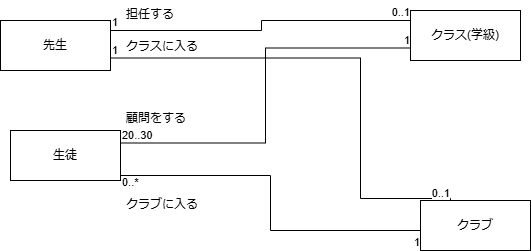

The diagram above was exported from draw.io. Its source (the exported page's mxGraphModel, read from the mxfile embedded in the PNG):
<mxGraphModel dx="1242" dy="569" grid="1" gridSize="10" guides="1" tooltips="1" connect="1" arrows="1" fold="1" page="1" pageScale="1" pageWidth="827" pageHeight="1169" math="0" shadow="0">
  <root>
    <mxCell id="0" />
    <mxCell id="1" parent="0" />
    <mxCell id="3dCf0ugigEPTsWAq5QCp-1" value="先生" style="html=1;whiteSpace=wrap;" parent="1" vertex="1">
      <mxGeometry x="110" y="150" width="110" height="50" as="geometry" />
    </mxCell>
    <mxCell id="3dCf0ugigEPTsWAq5QCp-2" value="生徒" style="html=1;whiteSpace=wrap;" parent="1" vertex="1">
      <mxGeometry x="120" y="260" width="110" height="50" as="geometry" />
    </mxCell>
    <mxCell id="3dCf0ugigEPTsWAq5QCp-3" value="クラス(学級)" style="html=1;whiteSpace=wrap;" parent="1" vertex="1">
      <mxGeometry x="520" y="140" width="110" height="50" as="geometry" />
    </mxCell>
    <mxCell id="3dCf0ugigEPTsWAq5QCp-4" value="クラブ" style="html=1;whiteSpace=wrap;" parent="1" vertex="1">
      <mxGeometry x="530" y="330" width="110" height="50" as="geometry" />
    </mxCell>
    <mxCell id="3dCf0ugigEPTsWAq5QCp-11" value="" style="endArrow=none;html=1;edgeStyle=orthogonalEdgeStyle;rounded=0;exitX=1;exitY=0.5;exitDx=0;exitDy=0;entryX=0;entryY=0.5;entryDx=0;entryDy=0;" parent="1" edge="1">
      <mxGeometry relative="1" as="geometry">
        <mxPoint x="230" y="290" as="sourcePoint" />
        <mxPoint x="530" y="360" as="targetPoint" />
        <Array as="points">
          <mxPoint x="230" y="305" />
          <mxPoint x="380" y="305" />
          <mxPoint x="380" y="360" />
        </Array>
      </mxGeometry>
    </mxCell>
    <mxCell id="3dCf0ugigEPTsWAq5QCp-12" value="0..*" style="edgeLabel;resizable=0;html=1;align=left;verticalAlign=bottom;" parent="3dCf0ugigEPTsWAq5QCp-11" connectable="0" vertex="1">
      <mxGeometry x="-1" relative="1" as="geometry">
        <mxPoint y="30" as="offset" />
      </mxGeometry>
    </mxCell>
    <mxCell id="3dCf0ugigEPTsWAq5QCp-13" value="1" style="edgeLabel;resizable=0;html=1;align=right;verticalAlign=bottom;" parent="3dCf0ugigEPTsWAq5QCp-11" connectable="0" vertex="1">
      <mxGeometry x="1" relative="1" as="geometry">
        <mxPoint y="20" as="offset" />
      </mxGeometry>
    </mxCell>
    <mxCell id="3dCf0ugigEPTsWAq5QCp-14" value="" style="endArrow=none;html=1;edgeStyle=orthogonalEdgeStyle;rounded=0;exitX=1;exitY=0.5;exitDx=0;exitDy=0;entryX=0;entryY=0.5;entryDx=0;entryDy=0;" parent="1" edge="1">
      <mxGeometry relative="1" as="geometry">
        <mxPoint x="220" y="160" as="sourcePoint" />
        <mxPoint x="520" y="150" as="targetPoint" />
        <Array as="points">
          <mxPoint x="371" y="160" />
          <mxPoint x="371" y="150" />
        </Array>
      </mxGeometry>
    </mxCell>
    <mxCell id="3dCf0ugigEPTsWAq5QCp-15" value="1" style="edgeLabel;resizable=0;html=1;align=left;verticalAlign=bottom;" parent="3dCf0ugigEPTsWAq5QCp-14" connectable="0" vertex="1">
      <mxGeometry x="-1" relative="1" as="geometry" />
    </mxCell>
    <mxCell id="3dCf0ugigEPTsWAq5QCp-16" value="0..1" style="edgeLabel;resizable=0;html=1;align=right;verticalAlign=bottom;" parent="3dCf0ugigEPTsWAq5QCp-14" connectable="0" vertex="1">
      <mxGeometry x="1" relative="1" as="geometry" />
    </mxCell>
    <mxCell id="3dCf0ugigEPTsWAq5QCp-18" value="" style="endArrow=none;html=1;edgeStyle=orthogonalEdgeStyle;rounded=0;exitX=1;exitY=0.75;exitDx=0;exitDy=0;" parent="1" source="3dCf0ugigEPTsWAq5QCp-1" edge="1">
      <mxGeometry relative="1" as="geometry">
        <mxPoint x="330" y="200" as="sourcePoint" />
        <mxPoint x="560" y="330" as="targetPoint" />
        <Array as="points">
          <mxPoint x="470" y="188" />
          <mxPoint x="470" y="328" />
        </Array>
      </mxGeometry>
    </mxCell>
    <mxCell id="3dCf0ugigEPTsWAq5QCp-19" value="1" style="edgeLabel;resizable=0;html=1;align=left;verticalAlign=bottom;" parent="3dCf0ugigEPTsWAq5QCp-18" connectable="0" vertex="1">
      <mxGeometry x="-1" relative="1" as="geometry" />
    </mxCell>
    <mxCell id="3dCf0ugigEPTsWAq5QCp-20" value="0..1" style="edgeLabel;resizable=0;html=1;align=right;verticalAlign=bottom;" parent="3dCf0ugigEPTsWAq5QCp-18" connectable="0" vertex="1">
      <mxGeometry x="1" relative="1" as="geometry" />
    </mxCell>
    <mxCell id="3dCf0ugigEPTsWAq5QCp-24" value="担任する" style="text;strokeColor=none;fillColor=none;align=left;verticalAlign=top;spacingLeft=4;spacingRight=4;overflow=hidden;rotatable=0;points=[[0,0.5],[1,0.5]];portConstraint=eastwest;whiteSpace=wrap;html=1;" parent="1" vertex="1">
      <mxGeometry x="230" y="130" width="100" height="26" as="geometry" />
    </mxCell>
    <mxCell id="3dCf0ugigEPTsWAq5QCp-25" value="顧問をする" style="text;strokeColor=none;fillColor=none;align=left;verticalAlign=top;spacingLeft=4;spacingRight=4;overflow=hidden;rotatable=0;points=[[0,0.5],[1,0.5]];portConstraint=eastwest;whiteSpace=wrap;html=1;" parent="1" vertex="1">
      <mxGeometry x="230" y="234" width="100" height="26" as="geometry" />
    </mxCell>
    <mxCell id="3dCf0ugigEPTsWAq5QCp-26" value="クラブに入る" style="text;strokeColor=none;fillColor=none;align=left;verticalAlign=top;spacingLeft=4;spacingRight=4;overflow=hidden;rotatable=0;points=[[0,0.5],[1,0.5]];portConstraint=eastwest;whiteSpace=wrap;html=1;" parent="1" vertex="1">
      <mxGeometry x="230" y="320" width="100" height="26" as="geometry" />
    </mxCell>
    <mxCell id="3dCf0ugigEPTsWAq5QCp-30" value="" style="endArrow=none;html=1;edgeStyle=orthogonalEdgeStyle;rounded=0;exitX=1;exitY=0.25;exitDx=0;exitDy=0;fontStyle=4;entryX=0;entryY=0.75;entryDx=0;entryDy=0;" parent="1" source="3dCf0ugigEPTsWAq5QCp-2" target="3dCf0ugigEPTsWAq5QCp-3" edge="1">
      <mxGeometry relative="1" as="geometry">
        <mxPoint x="300" y="190" as="sourcePoint" />
        <mxPoint x="460" y="190" as="targetPoint" />
      </mxGeometry>
    </mxCell>
    <mxCell id="3dCf0ugigEPTsWAq5QCp-31" value="20..30" style="edgeLabel;resizable=0;html=1;align=left;verticalAlign=bottom;" parent="3dCf0ugigEPTsWAq5QCp-30" connectable="0" vertex="1">
      <mxGeometry x="-1" relative="1" as="geometry" />
    </mxCell>
    <mxCell id="3dCf0ugigEPTsWAq5QCp-32" value="1" style="edgeLabel;resizable=0;html=1;align=right;verticalAlign=bottom;" parent="3dCf0ugigEPTsWAq5QCp-30" connectable="0" vertex="1">
      <mxGeometry x="1" relative="1" as="geometry" />
    </mxCell>
    <mxCell id="3dCf0ugigEPTsWAq5QCp-36" value="クラスに入る" style="text;strokeColor=none;fillColor=none;align=left;verticalAlign=top;spacingLeft=4;spacingRight=4;overflow=hidden;rotatable=0;points=[[0,0.5],[1,0.5]];portConstraint=eastwest;whiteSpace=wrap;html=1;" parent="1" vertex="1">
      <mxGeometry x="230" y="162" width="100" height="26" as="geometry" />
    </mxCell>
  </root>
</mxGraphModel>